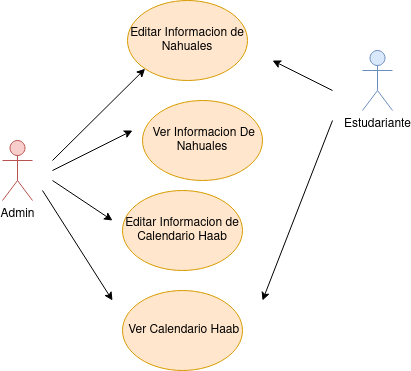

The diagram above was exported from draw.io. Its source (the exported page's mxGraphModel, read from the mxfile embedded in the PNG):
<mxGraphModel dx="868" dy="492" grid="1" gridSize="10" guides="1" tooltips="1" connect="1" arrows="1" fold="1" page="1" pageScale="1" pageWidth="850" pageHeight="1100" math="0" shadow="0">
  <root>
    <mxCell id="0" />
    <mxCell id="1" parent="0" />
    <mxCell id="gS0LUonl4EVQtNa4wZOD-1" value="Admin" style="shape=umlActor;verticalLabelPosition=bottom;verticalAlign=top;html=1;outlineConnect=0;fillColor=#f8cecc;strokeColor=#b85450;" vertex="1" parent="1">
      <mxGeometry x="180" y="230" width="30" height="60" as="geometry" />
    </mxCell>
    <mxCell id="gS0LUonl4EVQtNa4wZOD-2" value="Editar Informacion de Nahuales" style="ellipse;whiteSpace=wrap;html=1;fillColor=#ffe6cc;strokeColor=#d79b00;" vertex="1" parent="1">
      <mxGeometry x="305" y="90" width="120" height="80" as="geometry" />
    </mxCell>
    <mxCell id="gS0LUonl4EVQtNa4wZOD-3" value="Editar Informacion de Calendario Haab" style="ellipse;whiteSpace=wrap;html=1;fillColor=#ffe6cc;strokeColor=#d79b00;" vertex="1" parent="1">
      <mxGeometry x="300" y="280" width="120" height="80" as="geometry" />
    </mxCell>
    <mxCell id="gS0LUonl4EVQtNa4wZOD-4" value="" style="endArrow=classic;html=1;entryX=0;entryY=1;entryDx=0;entryDy=0;" edge="1" parent="1" target="gS0LUonl4EVQtNa4wZOD-2">
      <mxGeometry width="50" height="50" relative="1" as="geometry">
        <mxPoint x="230" y="250" as="sourcePoint" />
        <mxPoint x="290" y="170" as="targetPoint" />
      </mxGeometry>
    </mxCell>
    <mxCell id="gS0LUonl4EVQtNa4wZOD-5" value="" style="endArrow=classic;html=1;" edge="1" parent="1">
      <mxGeometry width="50" height="50" relative="1" as="geometry">
        <mxPoint x="230" y="270" as="sourcePoint" />
        <mxPoint x="290" y="310" as="targetPoint" />
      </mxGeometry>
    </mxCell>
    <mxCell id="gS0LUonl4EVQtNa4wZOD-6" value="Estudariante" style="shape=umlActor;verticalLabelPosition=bottom;verticalAlign=top;html=1;outlineConnect=0;fillColor=#dae8fc;strokeColor=#6c8ebf;" vertex="1" parent="1">
      <mxGeometry x="540" y="140" width="30" height="60" as="geometry" />
    </mxCell>
    <mxCell id="gS0LUonl4EVQtNa4wZOD-7" value="&amp;nbsp;Ver Informacion De Nahuales" style="ellipse;whiteSpace=wrap;html=1;fillColor=#ffe6cc;strokeColor=#d79b00;" vertex="1" parent="1">
      <mxGeometry x="320" y="190" width="120" height="80" as="geometry" />
    </mxCell>
    <mxCell id="gS0LUonl4EVQtNa4wZOD-8" value="&amp;nbsp;Ver Calendario Haab" style="ellipse;whiteSpace=wrap;html=1;fillColor=#ffe6cc;strokeColor=#d79b00;" vertex="1" parent="1">
      <mxGeometry x="300" y="380" width="120" height="80" as="geometry" />
    </mxCell>
    <mxCell id="gS0LUonl4EVQtNa4wZOD-9" value="" style="endArrow=classic;html=1;" edge="1" parent="1">
      <mxGeometry width="50" height="50" relative="1" as="geometry">
        <mxPoint x="510" y="210" as="sourcePoint" />
        <mxPoint x="440" y="390" as="targetPoint" />
      </mxGeometry>
    </mxCell>
    <mxCell id="gS0LUonl4EVQtNa4wZOD-10" value="" style="endArrow=classic;html=1;" edge="1" parent="1">
      <mxGeometry width="50" height="50" relative="1" as="geometry">
        <mxPoint x="510" y="180" as="sourcePoint" />
        <mxPoint x="450" y="150" as="targetPoint" />
      </mxGeometry>
    </mxCell>
    <mxCell id="gS0LUonl4EVQtNa4wZOD-11" value="" style="endArrow=classic;html=1;" edge="1" parent="1">
      <mxGeometry width="50" height="50" relative="1" as="geometry">
        <mxPoint x="220" y="280" as="sourcePoint" />
        <mxPoint x="290" y="390" as="targetPoint" />
      </mxGeometry>
    </mxCell>
    <mxCell id="gS0LUonl4EVQtNa4wZOD-12" value="" style="endArrow=classic;html=1;" edge="1" parent="1">
      <mxGeometry width="50" height="50" relative="1" as="geometry">
        <mxPoint x="230" y="260" as="sourcePoint" />
        <mxPoint x="310" y="220" as="targetPoint" />
      </mxGeometry>
    </mxCell>
  </root>
</mxGraphModel>